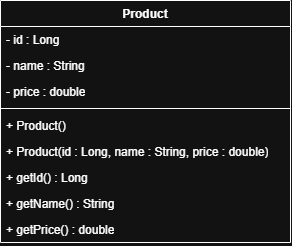

The diagram above was exported from draw.io. Its source (the exported page's mxGraphModel, read from the mxfile embedded in the PNG):
<mxGraphModel dx="490" dy="662" grid="1" gridSize="10" guides="1" tooltips="1" connect="1" arrows="1" fold="1" page="1" pageScale="1" pageWidth="850" pageHeight="1100" math="0" shadow="0">
  <root>
    <mxCell id="0" />
    <mxCell id="1" parent="0" />
    <mxCell id="FmjtvsyOgupZc2RN-_NK-8" parent="1" style="swimlane;fontStyle=1;align=center;verticalAlign=top;childLayout=stackLayout;horizontal=1;startSize=26;horizontalStack=0;resizeParent=1;resizeParentMax=0;resizeLast=0;collapsible=1;marginBottom=0;whiteSpace=wrap;html=1;" value="Product" vertex="1">
      <mxGeometry height="242" width="290" x="470" y="310" as="geometry" />
    </mxCell>
    <mxCell id="FmjtvsyOgupZc2RN-_NK-9" parent="FmjtvsyOgupZc2RN-_NK-8" style="text;strokeColor=none;fillColor=none;align=left;verticalAlign=top;spacingLeft=4;spacingRight=4;overflow=hidden;rotatable=0;points=[[0,0.5],[1,0.5]];portConstraint=eastwest;whiteSpace=wrap;html=1;" value="- id : Long" vertex="1">
      <mxGeometry height="26" width="290" y="26" as="geometry" />
    </mxCell>
    <mxCell id="FmjtvsyOgupZc2RN-_NK-12" parent="FmjtvsyOgupZc2RN-_NK-8" style="text;strokeColor=none;fillColor=none;align=left;verticalAlign=top;spacingLeft=4;spacingRight=4;overflow=hidden;rotatable=0;points=[[0,0.5],[1,0.5]];portConstraint=eastwest;whiteSpace=wrap;html=1;" value="- name : String" vertex="1">
      <mxGeometry height="26" width="290" y="52" as="geometry" />
    </mxCell>
    <mxCell id="FmjtvsyOgupZc2RN-_NK-13" parent="FmjtvsyOgupZc2RN-_NK-8" style="text;strokeColor=none;fillColor=none;align=left;verticalAlign=top;spacingLeft=4;spacingRight=4;overflow=hidden;rotatable=0;points=[[0,0.5],[1,0.5]];portConstraint=eastwest;whiteSpace=wrap;html=1;" value="- price : double" vertex="1">
      <mxGeometry height="26" width="290" y="78" as="geometry" />
    </mxCell>
    <mxCell id="FmjtvsyOgupZc2RN-_NK-10" parent="FmjtvsyOgupZc2RN-_NK-8" style="line;strokeWidth=1;fillColor=none;align=left;verticalAlign=middle;spacingTop=-1;spacingLeft=3;spacingRight=3;rotatable=0;labelPosition=right;points=[];portConstraint=eastwest;strokeColor=inherit;" value="" vertex="1">
      <mxGeometry height="8" width="290" y="104" as="geometry" />
    </mxCell>
    <mxCell id="FmjtvsyOgupZc2RN-_NK-11" parent="FmjtvsyOgupZc2RN-_NK-8" style="text;strokeColor=none;fillColor=none;align=left;verticalAlign=top;spacingLeft=4;spacingRight=4;overflow=hidden;rotatable=0;points=[[0,0.5],[1,0.5]];portConstraint=eastwest;whiteSpace=wrap;html=1;" value="+ Product()" vertex="1">
      <mxGeometry height="26" width="290" y="112" as="geometry" />
    </mxCell>
    <mxCell id="FmjtvsyOgupZc2RN-_NK-14" parent="FmjtvsyOgupZc2RN-_NK-8" style="text;strokeColor=none;fillColor=none;align=left;verticalAlign=top;spacingLeft=4;spacingRight=4;overflow=hidden;rotatable=0;points=[[0,0.5],[1,0.5]];portConstraint=eastwest;whiteSpace=wrap;html=1;" value="+ Product(id : Long, name : String, price : double)" vertex="1">
      <mxGeometry height="26" width="290" y="138" as="geometry" />
    </mxCell>
    <mxCell id="FmjtvsyOgupZc2RN-_NK-16" parent="FmjtvsyOgupZc2RN-_NK-8" style="text;strokeColor=none;fillColor=none;align=left;verticalAlign=top;spacingLeft=4;spacingRight=4;overflow=hidden;rotatable=0;points=[[0,0.5],[1,0.5]];portConstraint=eastwest;whiteSpace=wrap;html=1;" value="+ getId() : Long" vertex="1">
      <mxGeometry height="26" width="290" y="164" as="geometry" />
    </mxCell>
    <mxCell id="FmjtvsyOgupZc2RN-_NK-17" parent="FmjtvsyOgupZc2RN-_NK-8" style="text;strokeColor=none;fillColor=none;align=left;verticalAlign=top;spacingLeft=4;spacingRight=4;overflow=hidden;rotatable=0;points=[[0,0.5],[1,0.5]];portConstraint=eastwest;whiteSpace=wrap;html=1;" value="+ getName() : String" vertex="1">
      <mxGeometry height="26" width="290" y="190" as="geometry" />
    </mxCell>
    <mxCell id="FmjtvsyOgupZc2RN-_NK-15" parent="FmjtvsyOgupZc2RN-_NK-8" style="text;strokeColor=none;fillColor=none;align=left;verticalAlign=top;spacingLeft=4;spacingRight=4;overflow=hidden;rotatable=0;points=[[0,0.5],[1,0.5]];portConstraint=eastwest;whiteSpace=wrap;html=1;" value="+ getPrice() : double" vertex="1">
      <mxGeometry height="26" width="290" y="216" as="geometry" />
    </mxCell>
  </root>
</mxGraphModel>